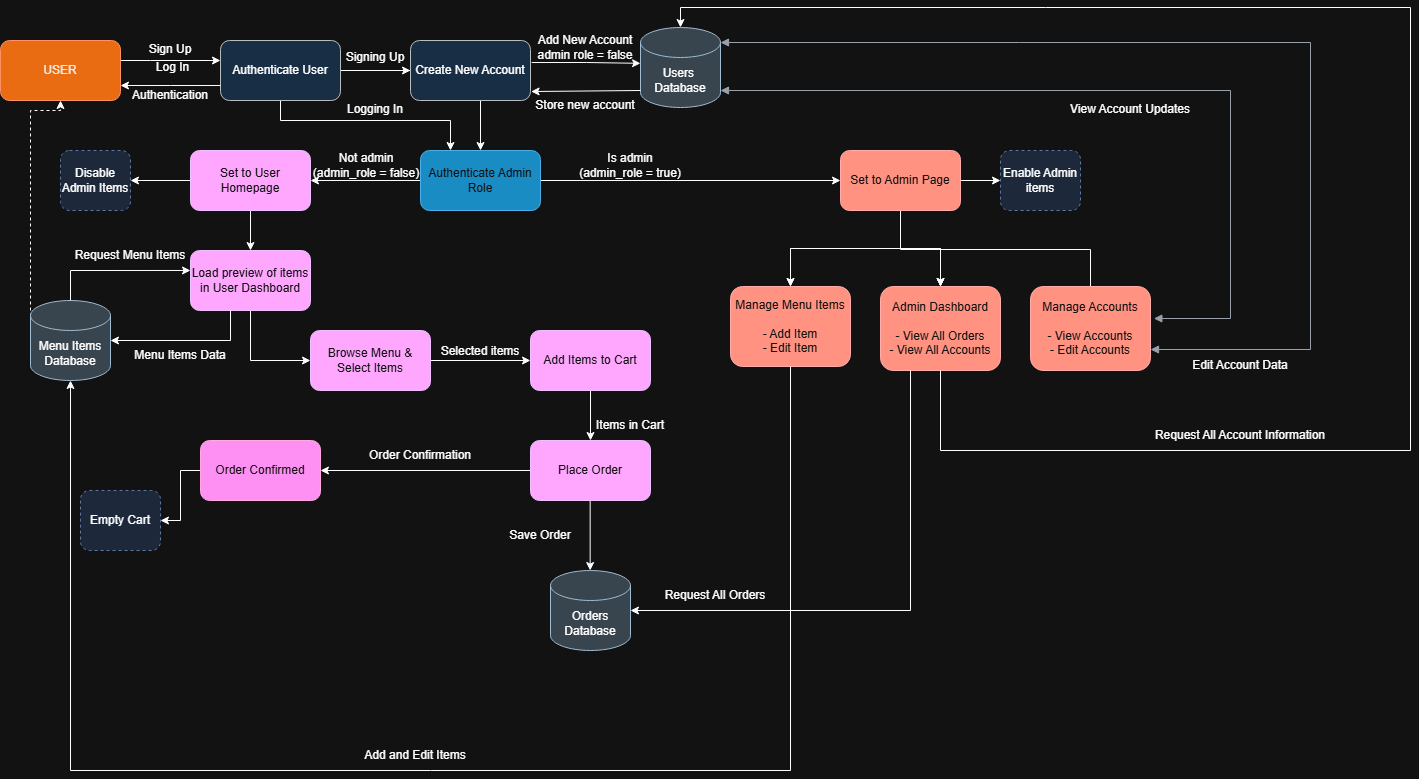

The diagram above was exported from draw.io. Its source (the exported page's mxGraphModel, read from the mxfile embedded in the PNG):
<mxGraphModel dx="1372" dy="755" grid="1" gridSize="10" guides="1" tooltips="1" connect="1" arrows="1" fold="1" page="1" pageScale="1" pageWidth="850" pageHeight="1100" math="0" shadow="0">
  <root>
    <mxCell id="0" />
    <mxCell id="1" parent="0" />
    <mxCell id="YaIgOC26-20WwrK0koAI-3" edge="1" parent="1" source="YaIgOC26-20WwrK0koAI-1" style="edgeStyle=orthogonalEdgeStyle;rounded=0;orthogonalLoop=1;jettySize=auto;html=1;" target="YaIgOC26-20WwrK0koAI-2" value="">
      <mxGeometry relative="1" as="geometry">
        <Array as="points">
          <mxPoint x="190" y="170" />
          <mxPoint x="190" y="170" />
        </Array>
      </mxGeometry>
    </mxCell>
    <mxCell id="YaIgOC26-20WwrK0koAI-1" parent="1" style="rounded=1;whiteSpace=wrap;html=1;fillColor=#fa6800;fontColor=#000000;strokeColor=#C73500;" value="USER" vertex="1">
      <mxGeometry height="60" width="120" x="40" y="150" as="geometry" />
    </mxCell>
    <mxCell id="6TU_tqNFyWT4GpWjxQTA-3" edge="1" parent="1" source="YaIgOC26-20WwrK0koAI-2" style="edgeStyle=orthogonalEdgeStyle;rounded=0;orthogonalLoop=1;jettySize=auto;html=1;entryX=0;entryY=0.5;entryDx=0;entryDy=0;" target="6TU_tqNFyWT4GpWjxQTA-6" value="">
      <mxGeometry relative="1" as="geometry">
        <mxPoint x="430" y="180" as="targetPoint" />
      </mxGeometry>
    </mxCell>
    <mxCell id="6TU_tqNFyWT4GpWjxQTA-36" edge="1" parent="1" source="YaIgOC26-20WwrK0koAI-2" style="edgeStyle=orthogonalEdgeStyle;rounded=0;orthogonalLoop=1;jettySize=auto;html=1;" target="6TU_tqNFyWT4GpWjxQTA-14">
      <mxGeometry relative="1" as="geometry" />
    </mxCell>
    <mxCell id="6TU_tqNFyWT4GpWjxQTA-37" edge="1" parent="1" source="YaIgOC26-20WwrK0koAI-2" style="edgeStyle=orthogonalEdgeStyle;rounded=0;orthogonalLoop=1;jettySize=auto;html=1;entryX=0.25;entryY=0;entryDx=0;entryDy=0;" target="6TU_tqNFyWT4GpWjxQTA-14">
      <mxGeometry relative="1" as="geometry">
        <Array as="points">
          <mxPoint x="320" y="230" />
          <mxPoint x="490" y="230" />
        </Array>
      </mxGeometry>
    </mxCell>
    <mxCell id="YaIgOC26-20WwrK0koAI-2" parent="1" style="whiteSpace=wrap;html=1;rounded=1;fillColor=#cce5ff;strokeColor=#36393d;" value="Authenticate User" vertex="1">
      <mxGeometry height="60" width="120" x="260" y="150" as="geometry" />
    </mxCell>
    <mxCell id="YaIgOC26-20WwrK0koAI-4" edge="1" parent="1" source="YaIgOC26-20WwrK0koAI-2" style="edgeStyle=orthogonalEdgeStyle;rounded=0;orthogonalLoop=1;jettySize=auto;html=1;exitX=0;exitY=0.75;exitDx=0;exitDy=0;entryX=1;entryY=0.75;entryDx=0;entryDy=0;" target="YaIgOC26-20WwrK0koAI-1" value="">
      <mxGeometry relative="1" as="geometry">
        <Array as="points">
          <mxPoint x="210" y="195" />
          <mxPoint x="210" y="195" />
        </Array>
        <mxPoint x="210" y="200" as="sourcePoint" />
        <mxPoint x="310" y="200" as="targetPoint" />
      </mxGeometry>
    </mxCell>
    <mxCell id="YaIgOC26-20WwrK0koAI-5" parent="1" style="text;html=1;whiteSpace=wrap;strokeColor=none;fillColor=none;align=center;verticalAlign=middle;rounded=0;" value="Sign Up" vertex="1">
      <mxGeometry height="30" width="130" x="145" y="144" as="geometry" />
    </mxCell>
    <mxCell id="YaIgOC26-20WwrK0koAI-6" parent="1" style="text;html=1;whiteSpace=wrap;strokeColor=none;fillColor=none;align=center;verticalAlign=middle;rounded=0;" value="Authentication" vertex="1">
      <mxGeometry height="30" width="80" x="170" y="190" as="geometry" />
    </mxCell>
    <mxCell id="6TU_tqNFyWT4GpWjxQTA-1" parent="1" style="text;html=1;whiteSpace=wrap;strokeColor=none;fillColor=none;align=center;verticalAlign=middle;rounded=0;" value="Log In" vertex="1">
      <mxGeometry height="10" width="95" x="165" y="172" as="geometry" />
    </mxCell>
    <mxCell id="6TU_tqNFyWT4GpWjxQTA-6" parent="1" style="whiteSpace=wrap;html=1;rounded=1;fillColor=#cce5ff;strokeColor=#36393d;" value="Create New Account" vertex="1">
      <mxGeometry height="60" width="120" x="450" y="150" as="geometry" />
    </mxCell>
    <mxCell id="6TU_tqNFyWT4GpWjxQTA-9" edge="1" parent="1" style="edgeStyle=orthogonalEdgeStyle;rounded=0;orthogonalLoop=1;jettySize=auto;html=1;entryX=-0.02;entryY=0.439;entryDx=0;entryDy=0;entryPerimeter=0;" value="">
      <mxGeometry relative="1" as="geometry">
        <mxPoint x="571.2" y="172.03" as="sourcePoint" />
        <mxPoint x="680.0000000000002" y="172.84" as="targetPoint" />
      </mxGeometry>
    </mxCell>
    <mxCell id="6TU_tqNFyWT4GpWjxQTA-10" parent="1" style="shape=cylinder3;whiteSpace=wrap;html=1;boundedLbl=1;backgroundOutline=1;size=15;fillColor=#bac8d3;strokeColor=#23445d;" value="Users&amp;nbsp;&lt;div&gt;Database&lt;/div&gt;" vertex="1">
      <mxGeometry height="80" width="80" x="680" y="137" as="geometry" />
    </mxCell>
    <mxCell id="6TU_tqNFyWT4GpWjxQTA-11" edge="1" parent="1" style="edgeStyle=orthogonalEdgeStyle;rounded=0;orthogonalLoop=1;jettySize=auto;html=1;exitX=0;exitY=0.788;exitDx=0;exitDy=0;exitPerimeter=0;entryX=1.005;entryY=0.851;entryDx=0;entryDy=0;entryPerimeter=0;" value="">
      <mxGeometry relative="1" as="geometry">
        <Array as="points">
          <mxPoint x="571" y="199.95999999999998" />
        </Array>
        <mxPoint x="680" y="200.00000000000006" as="sourcePoint" />
        <mxPoint x="570.6000000000001" y="201.01999999999992" as="targetPoint" />
      </mxGeometry>
    </mxCell>
    <mxCell id="6TU_tqNFyWT4GpWjxQTA-12" parent="1" style="text;html=1;whiteSpace=wrap;strokeColor=none;fillColor=none;align=center;verticalAlign=middle;rounded=0;" value="Add New Account&lt;div&gt;admin role = false&lt;/div&gt;" vertex="1">
      <mxGeometry height="30" width="130" x="560" y="142" as="geometry" />
    </mxCell>
    <mxCell id="6TU_tqNFyWT4GpWjxQTA-13" parent="1" style="text;html=1;whiteSpace=wrap;strokeColor=none;fillColor=none;align=center;verticalAlign=middle;rounded=0;" value="Store new account" vertex="1">
      <mxGeometry height="30" width="130" x="560" y="200" as="geometry" />
    </mxCell>
    <mxCell id="6TU_tqNFyWT4GpWjxQTA-17" edge="1" parent="1" source="6TU_tqNFyWT4GpWjxQTA-14" style="edgeStyle=orthogonalEdgeStyle;rounded=0;orthogonalLoop=1;jettySize=auto;html=1;" target="6TU_tqNFyWT4GpWjxQTA-16" value="">
      <mxGeometry relative="1" as="geometry" />
    </mxCell>
    <mxCell id="6TU_tqNFyWT4GpWjxQTA-59" edge="1" parent="1" source="6TU_tqNFyWT4GpWjxQTA-14" style="edgeStyle=orthogonalEdgeStyle;rounded=0;orthogonalLoop=1;jettySize=auto;html=1;" target="6TU_tqNFyWT4GpWjxQTA-58" value="">
      <mxGeometry relative="1" as="geometry" />
    </mxCell>
    <mxCell id="6TU_tqNFyWT4GpWjxQTA-14" parent="1" style="whiteSpace=wrap;html=1;rounded=1;fillColor=#1ba1e2;strokeColor=#006EAF;fontColor=#ffffff;" value="Authenticate Admin Role" vertex="1">
      <mxGeometry height="60" width="120" x="460" y="260" as="geometry" />
    </mxCell>
    <mxCell id="6TU_tqNFyWT4GpWjxQTA-20" edge="1" parent="1" source="6TU_tqNFyWT4GpWjxQTA-16" style="edgeStyle=orthogonalEdgeStyle;rounded=0;orthogonalLoop=1;jettySize=auto;html=1;" target="6TU_tqNFyWT4GpWjxQTA-19" value="">
      <mxGeometry relative="1" as="geometry" />
    </mxCell>
    <mxCell id="6TU_tqNFyWT4GpWjxQTA-22" edge="1" parent="1" source="6TU_tqNFyWT4GpWjxQTA-16" style="edgeStyle=orthogonalEdgeStyle;rounded=0;orthogonalLoop=1;jettySize=auto;html=1;" target="6TU_tqNFyWT4GpWjxQTA-21" value="">
      <mxGeometry relative="1" as="geometry" />
    </mxCell>
    <mxCell id="6TU_tqNFyWT4GpWjxQTA-16" parent="1" style="whiteSpace=wrap;html=1;rounded=1;fillColor=#6a00ff;fontColor=#ffffff;strokeColor=#3700CC;" value="Set to User Homepage" vertex="1">
      <mxGeometry height="60" width="120" x="230" y="260" as="geometry" />
    </mxCell>
    <mxCell id="6TU_tqNFyWT4GpWjxQTA-18" parent="1" style="text;html=1;whiteSpace=wrap;strokeColor=none;fillColor=none;align=center;verticalAlign=middle;rounded=0;" value="Not admin&lt;div&gt;(admin_role = false)&lt;/div&gt;" vertex="1">
      <mxGeometry height="30" width="110" x="351" y="260" as="geometry" />
    </mxCell>
    <mxCell id="6TU_tqNFyWT4GpWjxQTA-19" parent="1" style="whiteSpace=wrap;html=1;rounded=1;dashed=1;fillColor=#dae8fc;strokeColor=#6c8ebf;" value="Disable Admin Items" vertex="1">
      <mxGeometry height="60" width="70" x="100" y="260" as="geometry" />
    </mxCell>
    <mxCell id="6TU_tqNFyWT4GpWjxQTA-34" edge="1" parent="1" source="6TU_tqNFyWT4GpWjxQTA-21" style="edgeStyle=orthogonalEdgeStyle;rounded=0;orthogonalLoop=1;jettySize=auto;html=1;" target="6TU_tqNFyWT4GpWjxQTA-33" value="">
      <mxGeometry relative="1" as="geometry">
        <Array as="points">
          <mxPoint x="290" y="470" />
        </Array>
      </mxGeometry>
    </mxCell>
    <mxCell id="6TU_tqNFyWT4GpWjxQTA-21" parent="1" style="whiteSpace=wrap;html=1;rounded=1;fillColor=#6a00ff;fontColor=#ffffff;strokeColor=#3700CC;" value="Load preview of items in User Dashboard" vertex="1">
      <mxGeometry height="60" width="120" x="230" y="360" as="geometry" />
    </mxCell>
    <mxCell id="6TU_tqNFyWT4GpWjxQTA-28" edge="1" parent="1" source="6TU_tqNFyWT4GpWjxQTA-23" style="edgeStyle=orthogonalEdgeStyle;rounded=0;orthogonalLoop=1;jettySize=auto;html=1;entryX=0.5;entryY=1;entryDx=0;entryDy=0;exitX=0;exitY=0.5;exitDx=0;exitDy=0;exitPerimeter=0;dashed=1;" target="YaIgOC26-20WwrK0koAI-1">
      <mxGeometry relative="1" as="geometry">
        <Array as="points">
          <mxPoint x="70" y="220" />
          <mxPoint x="100" y="220" />
        </Array>
        <mxPoint x="80" y="380" as="sourcePoint" />
      </mxGeometry>
    </mxCell>
    <mxCell id="6TU_tqNFyWT4GpWjxQTA-23" parent="1" style="shape=cylinder3;whiteSpace=wrap;html=1;boundedLbl=1;backgroundOutline=1;size=15;fillColor=#bac8d3;strokeColor=#23445d;" value="Menu Items Database" vertex="1">
      <mxGeometry height="80" width="80" x="70" y="410" as="geometry" />
    </mxCell>
    <mxCell id="6TU_tqNFyWT4GpWjxQTA-24" edge="1" parent="1" source="6TU_tqNFyWT4GpWjxQTA-21" style="edgeStyle=orthogonalEdgeStyle;rounded=0;orthogonalLoop=1;jettySize=auto;html=1;entryX=1;entryY=0.5;entryDx=0;entryDy=0;entryPerimeter=0;" target="6TU_tqNFyWT4GpWjxQTA-23">
      <mxGeometry relative="1" as="geometry">
        <Array as="points">
          <mxPoint x="270" y="450" />
        </Array>
      </mxGeometry>
    </mxCell>
    <mxCell id="6TU_tqNFyWT4GpWjxQTA-25" edge="1" parent="1" source="6TU_tqNFyWT4GpWjxQTA-23" style="edgeStyle=orthogonalEdgeStyle;rounded=0;orthogonalLoop=1;jettySize=auto;html=1;entryX=0;entryY=0.333;entryDx=0;entryDy=0;entryPerimeter=0;" target="6TU_tqNFyWT4GpWjxQTA-21">
      <mxGeometry relative="1" as="geometry">
        <Array as="points">
          <mxPoint x="110" y="380" />
        </Array>
      </mxGeometry>
    </mxCell>
    <mxCell id="6TU_tqNFyWT4GpWjxQTA-26" parent="1" style="text;html=1;whiteSpace=wrap;strokeColor=none;fillColor=none;align=center;verticalAlign=middle;rounded=0;" value="Menu Items Data" vertex="1">
      <mxGeometry height="30" width="100" x="170" y="450" as="geometry" />
    </mxCell>
    <mxCell id="6TU_tqNFyWT4GpWjxQTA-27" parent="1" style="text;html=1;whiteSpace=wrap;strokeColor=none;fillColor=none;align=center;verticalAlign=middle;rounded=0;" value="Request Menu Items" vertex="1">
      <mxGeometry height="30" width="120" x="110" y="350" as="geometry" />
    </mxCell>
    <mxCell id="6TU_tqNFyWT4GpWjxQTA-40" edge="1" parent="1" source="6TU_tqNFyWT4GpWjxQTA-33" style="edgeStyle=orthogonalEdgeStyle;rounded=0;orthogonalLoop=1;jettySize=auto;html=1;" target="6TU_tqNFyWT4GpWjxQTA-39" value="">
      <mxGeometry relative="1" as="geometry" />
    </mxCell>
    <mxCell id="6TU_tqNFyWT4GpWjxQTA-33" parent="1" style="whiteSpace=wrap;html=1;rounded=1;fillColor=#6a00ff;fontColor=#ffffff;strokeColor=#3700CC;" value="Browse Menu &amp;amp; Select Items" vertex="1">
      <mxGeometry height="60" width="120" x="350" y="440" as="geometry" />
    </mxCell>
    <mxCell id="6TU_tqNFyWT4GpWjxQTA-35" parent="1" style="text;html=1;whiteSpace=wrap;strokeColor=none;fillColor=none;align=center;verticalAlign=middle;rounded=0;" value="Signing Up" vertex="1">
      <mxGeometry height="30" width="130" x="350" y="152" as="geometry" />
    </mxCell>
    <mxCell id="6TU_tqNFyWT4GpWjxQTA-38" parent="1" style="text;html=1;whiteSpace=wrap;strokeColor=none;fillColor=none;align=center;verticalAlign=middle;rounded=0;" value="Logging In" vertex="1">
      <mxGeometry height="30" width="130" x="350" y="204" as="geometry" />
    </mxCell>
    <mxCell id="6TU_tqNFyWT4GpWjxQTA-43" edge="1" parent="1" source="6TU_tqNFyWT4GpWjxQTA-39" style="edgeStyle=orthogonalEdgeStyle;rounded=0;orthogonalLoop=1;jettySize=auto;html=1;" target="6TU_tqNFyWT4GpWjxQTA-42" value="">
      <mxGeometry relative="1" as="geometry" />
    </mxCell>
    <mxCell id="6TU_tqNFyWT4GpWjxQTA-39" parent="1" style="whiteSpace=wrap;html=1;rounded=1;fillColor=#6a00ff;fontColor=#ffffff;strokeColor=#3700CC;" value="Add Items to Cart" vertex="1">
      <mxGeometry height="60" width="120" x="570" y="440" as="geometry" />
    </mxCell>
    <mxCell id="6TU_tqNFyWT4GpWjxQTA-41" parent="1" style="text;html=1;whiteSpace=wrap;strokeColor=none;fillColor=none;align=center;verticalAlign=middle;rounded=0;" value="Selected items" vertex="1">
      <mxGeometry height="30" width="100" x="470" y="446" as="geometry" />
    </mxCell>
    <mxCell id="6TU_tqNFyWT4GpWjxQTA-46" edge="1" parent="1" style="edgeStyle=orthogonalEdgeStyle;rounded=0;orthogonalLoop=1;jettySize=auto;html=1;">
      <mxGeometry relative="1" as="geometry">
        <mxPoint x="629.66" y="610" as="sourcePoint" />
        <mxPoint x="629.66" y="680" as="targetPoint" />
      </mxGeometry>
    </mxCell>
    <mxCell id="6TU_tqNFyWT4GpWjxQTA-52" edge="1" parent="1" source="6TU_tqNFyWT4GpWjxQTA-42" style="edgeStyle=orthogonalEdgeStyle;rounded=0;orthogonalLoop=1;jettySize=auto;html=1;" target="6TU_tqNFyWT4GpWjxQTA-51" value="">
      <mxGeometry relative="1" as="geometry" />
    </mxCell>
    <mxCell id="6TU_tqNFyWT4GpWjxQTA-42" parent="1" style="whiteSpace=wrap;html=1;rounded=1;fillColor=#6a00ff;fontColor=#ffffff;strokeColor=#3700CC;" value="Place Order" vertex="1">
      <mxGeometry height="60" width="120" x="570" y="550" as="geometry" />
    </mxCell>
    <mxCell id="6TU_tqNFyWT4GpWjxQTA-44" parent="1" style="text;html=1;whiteSpace=wrap;strokeColor=none;fillColor=none;align=center;verticalAlign=middle;rounded=0;" value="Items in Cart" vertex="1">
      <mxGeometry height="30" width="100" x="620" y="520" as="geometry" />
    </mxCell>
    <mxCell id="6TU_tqNFyWT4GpWjxQTA-45" parent="1" style="shape=cylinder3;whiteSpace=wrap;html=1;boundedLbl=1;backgroundOutline=1;size=15;fillColor=#bac8d3;strokeColor=#23445d;" value="Orders&lt;div&gt;Database&lt;/div&gt;" vertex="1">
      <mxGeometry height="80" width="80" x="590" y="680" as="geometry" />
    </mxCell>
    <mxCell id="6TU_tqNFyWT4GpWjxQTA-49" parent="1" style="text;html=1;whiteSpace=wrap;strokeColor=none;fillColor=none;align=center;verticalAlign=middle;rounded=0;" value="Save Order" vertex="1">
      <mxGeometry height="30" width="100" x="530" y="630" as="geometry" />
    </mxCell>
    <mxCell id="6TU_tqNFyWT4GpWjxQTA-57" edge="1" parent="1" source="6TU_tqNFyWT4GpWjxQTA-51" style="edgeStyle=orthogonalEdgeStyle;rounded=0;orthogonalLoop=1;jettySize=auto;html=1;" target="6TU_tqNFyWT4GpWjxQTA-56" value="">
      <mxGeometry relative="1" as="geometry" />
    </mxCell>
    <mxCell id="6TU_tqNFyWT4GpWjxQTA-51" parent="1" style="whiteSpace=wrap;html=1;rounded=1;fillColor=#d80073;fontColor=#ffffff;strokeColor=#A50040;" value="Order Confirmed" vertex="1">
      <mxGeometry height="60" width="120" x="240" y="550" as="geometry" />
    </mxCell>
    <mxCell id="6TU_tqNFyWT4GpWjxQTA-55" parent="1" style="text;html=1;whiteSpace=wrap;strokeColor=none;fillColor=none;align=center;verticalAlign=middle;rounded=0;" value="Order Confirmation" vertex="1">
      <mxGeometry height="30" width="120" x="400" y="550" as="geometry" />
    </mxCell>
    <mxCell id="6TU_tqNFyWT4GpWjxQTA-56" parent="1" style="whiteSpace=wrap;html=1;rounded=1;dashed=1;fillColor=#dae8fc;strokeColor=#6c8ebf;" value="Empty Cart" vertex="1">
      <mxGeometry height="60" width="80" x="120" y="600" as="geometry" />
    </mxCell>
    <mxCell id="6TU_tqNFyWT4GpWjxQTA-62" edge="1" parent="1" source="6TU_tqNFyWT4GpWjxQTA-58" style="edgeStyle=orthogonalEdgeStyle;rounded=0;orthogonalLoop=1;jettySize=auto;html=1;" target="6TU_tqNFyWT4GpWjxQTA-61" value="">
      <mxGeometry relative="1" as="geometry" />
    </mxCell>
    <mxCell id="6TU_tqNFyWT4GpWjxQTA-64" edge="1" parent="1" source="6TU_tqNFyWT4GpWjxQTA-58" style="edgeStyle=orthogonalEdgeStyle;rounded=0;orthogonalLoop=1;jettySize=auto;html=1;" target="6TU_tqNFyWT4GpWjxQTA-63" value="">
      <mxGeometry relative="1" as="geometry" />
    </mxCell>
    <mxCell id="6TU_tqNFyWT4GpWjxQTA-65" edge="1" parent="1" source="6TU_tqNFyWT4GpWjxQTA-58" style="edgeStyle=orthogonalEdgeStyle;rounded=0;orthogonalLoop=1;jettySize=auto;html=1;" target="6TU_tqNFyWT4GpWjxQTA-63" value="">
      <mxGeometry relative="1" as="geometry" />
    </mxCell>
    <mxCell id="6TU_tqNFyWT4GpWjxQTA-67" edge="1" parent="1" source="6TU_tqNFyWT4GpWjxQTA-58" style="edgeStyle=orthogonalEdgeStyle;rounded=0;orthogonalLoop=1;jettySize=auto;html=1;" target="6TU_tqNFyWT4GpWjxQTA-66" value="">
      <mxGeometry relative="1" as="geometry" />
    </mxCell>
    <mxCell id="6TU_tqNFyWT4GpWjxQTA-68" edge="1" parent="1" source="6TU_tqNFyWT4GpWjxQTA-58" style="edgeStyle=orthogonalEdgeStyle;rounded=0;orthogonalLoop=1;jettySize=auto;html=1;" target="6TU_tqNFyWT4GpWjxQTA-66" value="">
      <mxGeometry relative="1" as="geometry" />
    </mxCell>
    <mxCell id="6TU_tqNFyWT4GpWjxQTA-69" edge="1" parent="1" source="6TU_tqNFyWT4GpWjxQTA-58" style="edgeStyle=orthogonalEdgeStyle;rounded=0;orthogonalLoop=1;jettySize=auto;html=1;" target="6TU_tqNFyWT4GpWjxQTA-66" value="">
      <mxGeometry relative="1" as="geometry" />
    </mxCell>
    <mxCell id="6TU_tqNFyWT4GpWjxQTA-71" edge="1" parent="1" style="edgeStyle=orthogonalEdgeStyle;rounded=0;orthogonalLoop=1;jettySize=auto;html=1;" value="">
      <mxGeometry relative="1" as="geometry">
        <Array as="points">
          <mxPoint x="940" y="359" />
          <mxPoint x="1130" y="359" />
        </Array>
        <mxPoint x="940" y="319.0000000000001" as="sourcePoint" />
        <mxPoint x="1130" y="407" as="targetPoint" />
      </mxGeometry>
    </mxCell>
    <mxCell id="6TU_tqNFyWT4GpWjxQTA-58" parent="1" style="whiteSpace=wrap;html=1;rounded=1;fillColor=#e51400;fontColor=#ffffff;strokeColor=#B20000;" value="Set to Admin Page" vertex="1">
      <mxGeometry height="60" width="120" x="880" y="260" as="geometry" />
    </mxCell>
    <mxCell id="6TU_tqNFyWT4GpWjxQTA-60" parent="1" style="text;html=1;whiteSpace=wrap;strokeColor=none;fillColor=none;align=center;verticalAlign=middle;rounded=0;" value="Is admin&lt;div&gt;(admin_role = true)&lt;/div&gt;" vertex="1">
      <mxGeometry height="30" width="130" x="605" y="260" as="geometry" />
    </mxCell>
    <mxCell id="6TU_tqNFyWT4GpWjxQTA-61" parent="1" style="whiteSpace=wrap;html=1;rounded=1;dashed=1;fillColor=#dae8fc;strokeColor=#6c8ebf;" value="Enable Admin items" vertex="1">
      <mxGeometry height="60" width="80" x="1040" y="260" as="geometry" />
    </mxCell>
    <mxCell id="6TU_tqNFyWT4GpWjxQTA-63" parent="1" style="whiteSpace=wrap;html=1;rounded=1;fillColor=#e51400;fontColor=#ffffff;strokeColor=#B20000;" value="Manage Menu Items&lt;div&gt;&lt;br&gt;&lt;/div&gt;&lt;div&gt;- Add Item&lt;/div&gt;&lt;div&gt;- Edit Item&lt;/div&gt;" vertex="1">
      <mxGeometry height="80" width="120" x="770" y="396" as="geometry" />
    </mxCell>
    <mxCell id="6TU_tqNFyWT4GpWjxQTA-66" parent="1" style="whiteSpace=wrap;html=1;rounded=1;fillColor=#e51400;fontColor=#ffffff;strokeColor=#B20000;" value="Admin Dashboard&lt;div&gt;&lt;br&gt;&lt;/div&gt;&lt;div&gt;- View All Orders&lt;/div&gt;&lt;div&gt;- View All Accounts&lt;/div&gt;" vertex="1">
      <mxGeometry height="84" width="120" x="920" y="396" as="geometry" />
    </mxCell>
    <mxCell id="6TU_tqNFyWT4GpWjxQTA-70" parent="1" style="whiteSpace=wrap;html=1;rounded=1;fillColor=#e51400;fontColor=#ffffff;strokeColor=#B20000;" value="Manage Accounts&lt;div&gt;&lt;br&gt;&lt;/div&gt;&lt;div&gt;- View Accounts&lt;/div&gt;&lt;div&gt;- Edit Accounts&lt;/div&gt;" vertex="1">
      <mxGeometry height="84" width="120" x="1070" y="396" as="geometry" />
    </mxCell>
    <mxCell id="6TU_tqNFyWT4GpWjxQTA-77" edge="1" parent="1" source="6TU_tqNFyWT4GpWjxQTA-70" style="edgeStyle=orthogonalEdgeStyle;html=1;endArrow=block;elbow=vertical;startArrow=block;startFill=1;endFill=1;strokeColor=#545B64;rounded=0;exitX=1;exitY=0.75;exitDx=0;exitDy=0;entryX=1;entryY=0;entryDx=0;entryDy=15;entryPerimeter=0;" target="6TU_tqNFyWT4GpWjxQTA-10" value="">
      <mxGeometry relative="1" width="100" as="geometry">
        <Array as="points">
          <mxPoint x="1350" y="459" />
          <mxPoint x="1350" y="152" />
        </Array>
        <mxPoint x="1310" y="410" as="sourcePoint" />
        <mxPoint x="1410" y="410" as="targetPoint" />
      </mxGeometry>
    </mxCell>
    <mxCell id="6TU_tqNFyWT4GpWjxQTA-78" edge="1" parent="1" style="edgeStyle=orthogonalEdgeStyle;html=1;endArrow=block;elbow=vertical;startArrow=block;startFill=1;endFill=1;strokeColor=#545B64;rounded=0;entryX=1.028;entryY=0.381;entryDx=0;entryDy=0;entryPerimeter=0;" target="6TU_tqNFyWT4GpWjxQTA-70" value="">
      <mxGeometry relative="1" width="100" as="geometry">
        <Array as="points">
          <mxPoint x="1270" y="200" />
          <mxPoint x="1270" y="428" />
        </Array>
        <mxPoint x="760" y="200" as="sourcePoint" />
        <mxPoint x="860" y="200" as="targetPoint" />
      </mxGeometry>
    </mxCell>
    <mxCell id="6TU_tqNFyWT4GpWjxQTA-79" edge="1" parent="1" source="6TU_tqNFyWT4GpWjxQTA-66" style="edgeStyle=orthogonalEdgeStyle;rounded=0;orthogonalLoop=1;jettySize=auto;html=1;entryX=1;entryY=0.5;entryDx=0;entryDy=0;entryPerimeter=0;" target="6TU_tqNFyWT4GpWjxQTA-45">
      <mxGeometry relative="1" as="geometry">
        <Array as="points">
          <mxPoint x="950" y="720" />
        </Array>
      </mxGeometry>
    </mxCell>
    <mxCell id="6TU_tqNFyWT4GpWjxQTA-80" parent="1" style="text;html=1;whiteSpace=wrap;strokeColor=none;fillColor=none;align=center;verticalAlign=middle;rounded=0;" value="Request All Orders" vertex="1">
      <mxGeometry height="30" width="130" x="690" y="690" as="geometry" />
    </mxCell>
    <mxCell id="6TU_tqNFyWT4GpWjxQTA-81" edge="1" parent="1" source="6TU_tqNFyWT4GpWjxQTA-66" style="edgeStyle=orthogonalEdgeStyle;rounded=0;orthogonalLoop=1;jettySize=auto;html=1;entryX=0.5;entryY=0;entryDx=0;entryDy=0;entryPerimeter=0;" target="6TU_tqNFyWT4GpWjxQTA-10">
      <mxGeometry relative="1" as="geometry">
        <Array as="points">
          <mxPoint x="980" y="560" />
          <mxPoint x="1450" y="560" />
          <mxPoint x="1450" y="117" />
          <mxPoint x="720" y="117" />
        </Array>
      </mxGeometry>
    </mxCell>
    <mxCell id="6TU_tqNFyWT4GpWjxQTA-82" parent="1" style="text;html=1;whiteSpace=wrap;strokeColor=none;fillColor=none;align=center;verticalAlign=middle;rounded=0;horizontal=1;flipV=0;legacyAnchorPoints=0;" value="Edit Account Data" vertex="1">
      <mxGeometry height="30" width="100" x="1230" y="460" as="geometry" />
    </mxCell>
    <mxCell id="6TU_tqNFyWT4GpWjxQTA-83" parent="1" style="text;html=1;whiteSpace=wrap;strokeColor=none;fillColor=none;align=center;verticalAlign=middle;rounded=0;horizontal=1;flipV=0;legacyAnchorPoints=0;" value="View Account Updates" vertex="1">
      <mxGeometry height="30" width="140" x="1100" y="204" as="geometry" />
    </mxCell>
    <mxCell id="6TU_tqNFyWT4GpWjxQTA-84" parent="1" style="text;html=1;whiteSpace=wrap;strokeColor=none;fillColor=none;align=center;verticalAlign=middle;rounded=0;horizontal=1;flipV=0;legacyAnchorPoints=0;" value="Request All Account Information" vertex="1">
      <mxGeometry height="30" width="220" x="1170" y="530" as="geometry" />
    </mxCell>
    <mxCell id="6TU_tqNFyWT4GpWjxQTA-85" edge="1" parent="1" source="6TU_tqNFyWT4GpWjxQTA-63" style="edgeStyle=orthogonalEdgeStyle;rounded=0;orthogonalLoop=1;jettySize=auto;html=1;entryX=0.5;entryY=1;entryDx=0;entryDy=0;entryPerimeter=0;" target="6TU_tqNFyWT4GpWjxQTA-23">
      <mxGeometry relative="1" as="geometry">
        <Array as="points">
          <mxPoint x="830" y="880" />
          <mxPoint x="110" y="880" />
        </Array>
      </mxGeometry>
    </mxCell>
    <mxCell id="6TU_tqNFyWT4GpWjxQTA-86" parent="1" style="text;html=1;whiteSpace=wrap;strokeColor=none;fillColor=none;align=center;verticalAlign=middle;rounded=0;" value="Add and Edit Items" vertex="1">
      <mxGeometry height="30" width="130" x="390" y="850" as="geometry" />
    </mxCell>
  </root>
</mxGraphModel>